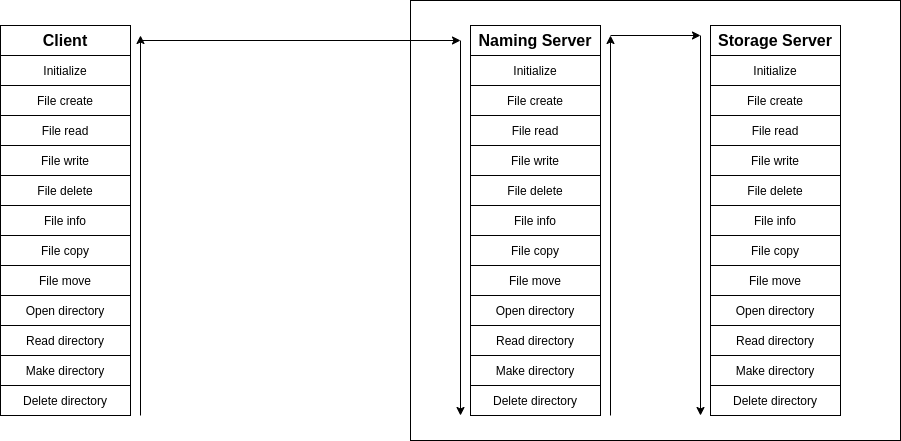

The diagram above was exported from draw.io. Its source (the exported page's mxGraphModel, read from the mxfile embedded in the PNG):
<mxGraphModel dx="1350" dy="769" grid="1" gridSize="10" guides="1" tooltips="1" connect="1" arrows="1" fold="1" page="1" pageScale="1" pageWidth="827" pageHeight="1169" math="0" shadow="0">
  <root>
    <mxCell id="0" />
    <mxCell id="1" parent="0" />
    <mxCell id="r-0X15F9Vx12OqEWVhYO-74" value="" style="rounded=0;whiteSpace=wrap;html=1;" vertex="1" parent="1">
      <mxGeometry x="460" y="55" width="490" height="440" as="geometry" />
    </mxCell>
    <mxCell id="r-0X15F9Vx12OqEWVhYO-1" value="&lt;b&gt;&lt;font style=&quot;font-size: 16px&quot;&gt;Client&lt;/font&gt;&lt;/b&gt;" style="rounded=0;whiteSpace=wrap;html=1;" vertex="1" parent="1">
      <mxGeometry x="50" y="80" width="130" height="30" as="geometry" />
    </mxCell>
    <mxCell id="r-0X15F9Vx12OqEWVhYO-5" value="Initialize" style="rounded=0;whiteSpace=wrap;html=1;" vertex="1" parent="1">
      <mxGeometry x="50" y="110" width="130" height="30" as="geometry" />
    </mxCell>
    <mxCell id="r-0X15F9Vx12OqEWVhYO-6" value="File create" style="rounded=0;whiteSpace=wrap;html=1;" vertex="1" parent="1">
      <mxGeometry x="50" y="140" width="130" height="30" as="geometry" />
    </mxCell>
    <mxCell id="r-0X15F9Vx12OqEWVhYO-7" value="File read" style="rounded=0;whiteSpace=wrap;html=1;" vertex="1" parent="1">
      <mxGeometry x="50" y="170" width="130" height="30" as="geometry" />
    </mxCell>
    <mxCell id="r-0X15F9Vx12OqEWVhYO-8" value="File write" style="rounded=0;whiteSpace=wrap;html=1;" vertex="1" parent="1">
      <mxGeometry x="50" y="200" width="130" height="30" as="geometry" />
    </mxCell>
    <mxCell id="r-0X15F9Vx12OqEWVhYO-9" value="File delete" style="rounded=0;whiteSpace=wrap;html=1;" vertex="1" parent="1">
      <mxGeometry x="50" y="230" width="130" height="30" as="geometry" />
    </mxCell>
    <mxCell id="r-0X15F9Vx12OqEWVhYO-10" value="Open directory" style="rounded=0;whiteSpace=wrap;html=1;" vertex="1" parent="1">
      <mxGeometry x="50" y="350" width="130" height="30" as="geometry" />
    </mxCell>
    <mxCell id="r-0X15F9Vx12OqEWVhYO-11" value="File move" style="rounded=0;whiteSpace=wrap;html=1;" vertex="1" parent="1">
      <mxGeometry x="50" y="320" width="130" height="30" as="geometry" />
    </mxCell>
    <mxCell id="r-0X15F9Vx12OqEWVhYO-12" value="File copy" style="rounded=0;whiteSpace=wrap;html=1;" vertex="1" parent="1">
      <mxGeometry x="50" y="290" width="130" height="30" as="geometry" />
    </mxCell>
    <mxCell id="r-0X15F9Vx12OqEWVhYO-13" value="File info" style="rounded=0;whiteSpace=wrap;html=1;" vertex="1" parent="1">
      <mxGeometry x="50" y="260" width="130" height="30" as="geometry" />
    </mxCell>
    <mxCell id="r-0X15F9Vx12OqEWVhYO-14" value="Read directory" style="rounded=0;whiteSpace=wrap;html=1;" vertex="1" parent="1">
      <mxGeometry x="50" y="380" width="130" height="30" as="geometry" />
    </mxCell>
    <mxCell id="r-0X15F9Vx12OqEWVhYO-15" value="Make directory" style="rounded=0;whiteSpace=wrap;html=1;" vertex="1" parent="1">
      <mxGeometry x="50" y="410" width="130" height="30" as="geometry" />
    </mxCell>
    <mxCell id="r-0X15F9Vx12OqEWVhYO-40" value="Delete directory" style="rounded=0;whiteSpace=wrap;html=1;" vertex="1" parent="1">
      <mxGeometry x="50" y="440" width="130" height="30" as="geometry" />
    </mxCell>
    <mxCell id="r-0X15F9Vx12OqEWVhYO-41" value="&lt;b&gt;&lt;font style=&quot;font-size: 16px&quot;&gt;Storage Server&lt;/font&gt;&lt;/b&gt;" style="rounded=0;whiteSpace=wrap;html=1;" vertex="1" parent="1">
      <mxGeometry x="760" y="80" width="130" height="30" as="geometry" />
    </mxCell>
    <mxCell id="r-0X15F9Vx12OqEWVhYO-42" value="Initialize" style="rounded=0;whiteSpace=wrap;html=1;" vertex="1" parent="1">
      <mxGeometry x="760" y="110" width="130" height="30" as="geometry" />
    </mxCell>
    <mxCell id="r-0X15F9Vx12OqEWVhYO-43" value="File create" style="rounded=0;whiteSpace=wrap;html=1;" vertex="1" parent="1">
      <mxGeometry x="760" y="140" width="130" height="30" as="geometry" />
    </mxCell>
    <mxCell id="r-0X15F9Vx12OqEWVhYO-44" value="File read" style="rounded=0;whiteSpace=wrap;html=1;" vertex="1" parent="1">
      <mxGeometry x="760" y="170" width="130" height="30" as="geometry" />
    </mxCell>
    <mxCell id="r-0X15F9Vx12OqEWVhYO-45" value="File write" style="rounded=0;whiteSpace=wrap;html=1;" vertex="1" parent="1">
      <mxGeometry x="760" y="200" width="130" height="30" as="geometry" />
    </mxCell>
    <mxCell id="r-0X15F9Vx12OqEWVhYO-46" value="File delete" style="rounded=0;whiteSpace=wrap;html=1;" vertex="1" parent="1">
      <mxGeometry x="760" y="230" width="130" height="30" as="geometry" />
    </mxCell>
    <mxCell id="r-0X15F9Vx12OqEWVhYO-47" value="Open directory" style="rounded=0;whiteSpace=wrap;html=1;" vertex="1" parent="1">
      <mxGeometry x="760" y="350" width="130" height="30" as="geometry" />
    </mxCell>
    <mxCell id="r-0X15F9Vx12OqEWVhYO-48" value="File move" style="rounded=0;whiteSpace=wrap;html=1;" vertex="1" parent="1">
      <mxGeometry x="760" y="320" width="130" height="30" as="geometry" />
    </mxCell>
    <mxCell id="r-0X15F9Vx12OqEWVhYO-49" value="File copy" style="rounded=0;whiteSpace=wrap;html=1;" vertex="1" parent="1">
      <mxGeometry x="760" y="290" width="130" height="30" as="geometry" />
    </mxCell>
    <mxCell id="r-0X15F9Vx12OqEWVhYO-50" value="File info" style="rounded=0;whiteSpace=wrap;html=1;" vertex="1" parent="1">
      <mxGeometry x="760" y="260" width="130" height="30" as="geometry" />
    </mxCell>
    <mxCell id="r-0X15F9Vx12OqEWVhYO-51" value="Read directory" style="rounded=0;whiteSpace=wrap;html=1;" vertex="1" parent="1">
      <mxGeometry x="760" y="380" width="130" height="30" as="geometry" />
    </mxCell>
    <mxCell id="r-0X15F9Vx12OqEWVhYO-52" value="Make directory" style="rounded=0;whiteSpace=wrap;html=1;" vertex="1" parent="1">
      <mxGeometry x="760" y="410" width="130" height="30" as="geometry" />
    </mxCell>
    <mxCell id="r-0X15F9Vx12OqEWVhYO-53" value="Delete directory" style="rounded=0;whiteSpace=wrap;html=1;" vertex="1" parent="1">
      <mxGeometry x="760" y="440" width="130" height="30" as="geometry" />
    </mxCell>
    <mxCell id="r-0X15F9Vx12OqEWVhYO-54" value="&lt;b&gt;&lt;font style=&quot;font-size: 16px&quot;&gt;Naming Server&lt;/font&gt;&lt;/b&gt;" style="rounded=0;whiteSpace=wrap;html=1;" vertex="1" parent="1">
      <mxGeometry x="520" y="80" width="130" height="30" as="geometry" />
    </mxCell>
    <mxCell id="r-0X15F9Vx12OqEWVhYO-55" value="Initialize" style="rounded=0;whiteSpace=wrap;html=1;" vertex="1" parent="1">
      <mxGeometry x="520" y="110" width="130" height="30" as="geometry" />
    </mxCell>
    <mxCell id="r-0X15F9Vx12OqEWVhYO-56" value="File create" style="rounded=0;whiteSpace=wrap;html=1;" vertex="1" parent="1">
      <mxGeometry x="520" y="140" width="130" height="30" as="geometry" />
    </mxCell>
    <mxCell id="r-0X15F9Vx12OqEWVhYO-57" value="File read" style="rounded=0;whiteSpace=wrap;html=1;" vertex="1" parent="1">
      <mxGeometry x="520" y="170" width="130" height="30" as="geometry" />
    </mxCell>
    <mxCell id="r-0X15F9Vx12OqEWVhYO-58" value="File write" style="rounded=0;whiteSpace=wrap;html=1;" vertex="1" parent="1">
      <mxGeometry x="520" y="200" width="130" height="30" as="geometry" />
    </mxCell>
    <mxCell id="r-0X15F9Vx12OqEWVhYO-59" value="File delete" style="rounded=0;whiteSpace=wrap;html=1;" vertex="1" parent="1">
      <mxGeometry x="520" y="230" width="130" height="30" as="geometry" />
    </mxCell>
    <mxCell id="r-0X15F9Vx12OqEWVhYO-60" value="Open directory" style="rounded=0;whiteSpace=wrap;html=1;" vertex="1" parent="1">
      <mxGeometry x="520" y="350" width="130" height="30" as="geometry" />
    </mxCell>
    <mxCell id="r-0X15F9Vx12OqEWVhYO-61" value="File move" style="rounded=0;whiteSpace=wrap;html=1;" vertex="1" parent="1">
      <mxGeometry x="520" y="320" width="130" height="30" as="geometry" />
    </mxCell>
    <mxCell id="r-0X15F9Vx12OqEWVhYO-62" value="File copy" style="rounded=0;whiteSpace=wrap;html=1;" vertex="1" parent="1">
      <mxGeometry x="520" y="290" width="130" height="30" as="geometry" />
    </mxCell>
    <mxCell id="r-0X15F9Vx12OqEWVhYO-63" value="File info" style="rounded=0;whiteSpace=wrap;html=1;" vertex="1" parent="1">
      <mxGeometry x="520" y="260" width="130" height="30" as="geometry" />
    </mxCell>
    <mxCell id="r-0X15F9Vx12OqEWVhYO-64" value="Read directory" style="rounded=0;whiteSpace=wrap;html=1;" vertex="1" parent="1">
      <mxGeometry x="520" y="380" width="130" height="30" as="geometry" />
    </mxCell>
    <mxCell id="r-0X15F9Vx12OqEWVhYO-65" value="Make directory" style="rounded=0;whiteSpace=wrap;html=1;" vertex="1" parent="1">
      <mxGeometry x="520" y="410" width="130" height="30" as="geometry" />
    </mxCell>
    <mxCell id="r-0X15F9Vx12OqEWVhYO-66" value="Delete directory" style="rounded=0;whiteSpace=wrap;html=1;" vertex="1" parent="1">
      <mxGeometry x="520" y="440" width="130" height="30" as="geometry" />
    </mxCell>
    <mxCell id="r-0X15F9Vx12OqEWVhYO-68" value="" style="endArrow=classic;html=1;" edge="1" parent="1">
      <mxGeometry width="50" height="50" relative="1" as="geometry">
        <mxPoint x="190" y="470" as="sourcePoint" />
        <mxPoint x="190" y="90" as="targetPoint" />
      </mxGeometry>
    </mxCell>
    <mxCell id="r-0X15F9Vx12OqEWVhYO-69" value="" style="endArrow=classic;html=1;" edge="1" parent="1">
      <mxGeometry width="50" height="50" relative="1" as="geometry">
        <mxPoint x="190" y="95" as="sourcePoint" />
        <mxPoint x="510" y="95" as="targetPoint" />
      </mxGeometry>
    </mxCell>
    <mxCell id="r-0X15F9Vx12OqEWVhYO-70" value="" style="endArrow=classic;html=1;" edge="1" parent="1">
      <mxGeometry width="50" height="50" relative="1" as="geometry">
        <mxPoint x="510" y="95" as="sourcePoint" />
        <mxPoint x="510" y="470" as="targetPoint" />
      </mxGeometry>
    </mxCell>
    <mxCell id="r-0X15F9Vx12OqEWVhYO-71" value="" style="endArrow=classic;html=1;" edge="1" parent="1">
      <mxGeometry width="50" height="50" relative="1" as="geometry">
        <mxPoint x="660" y="470" as="sourcePoint" />
        <mxPoint x="660" y="90" as="targetPoint" />
      </mxGeometry>
    </mxCell>
    <mxCell id="r-0X15F9Vx12OqEWVhYO-72" value="" style="endArrow=classic;html=1;" edge="1" parent="1">
      <mxGeometry width="50" height="50" relative="1" as="geometry">
        <mxPoint x="660" y="90" as="sourcePoint" />
        <mxPoint x="750" y="90" as="targetPoint" />
      </mxGeometry>
    </mxCell>
    <mxCell id="r-0X15F9Vx12OqEWVhYO-73" value="" style="endArrow=classic;html=1;" edge="1" parent="1">
      <mxGeometry width="50" height="50" relative="1" as="geometry">
        <mxPoint x="750" y="90" as="sourcePoint" />
        <mxPoint x="750" y="470" as="targetPoint" />
      </mxGeometry>
    </mxCell>
  </root>
</mxGraphModel>